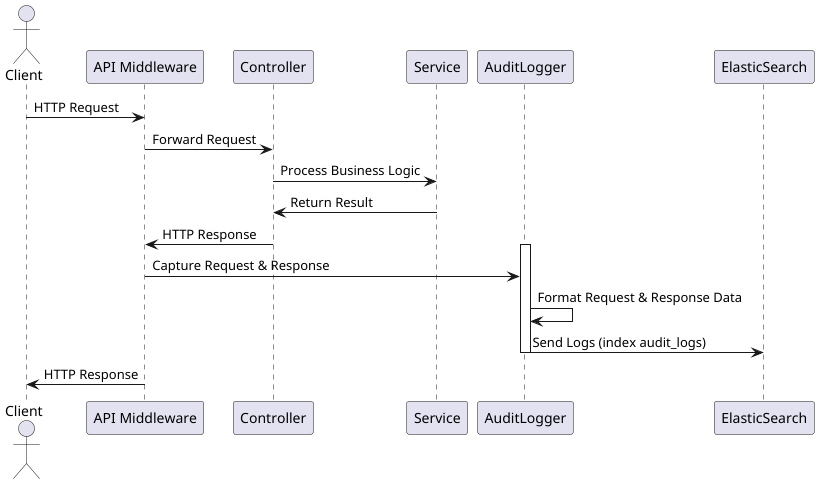

The diagram above was rendered by PlantUML. Its source (embedded in the PNG):
@startuml
actor Client
participant "API Middleware" as Gateway
participant Controller
participant Service
participant "AuditLogger" as Logger
participant "ElasticSearch" as Elastic

Client -> Gateway: HTTP Request
Gateway -> Controller: Forward Request
Controller -> Service: Process Business Logic
Service -> Controller: Return Result
Controller -> Gateway: HTTP Response

activate Logger
Gateway -> Logger: Capture Request & Response
Logger -> Logger: Format Request & Response Data
Logger -> Elastic: Send Logs (index audit_logs)
deactivate Logger

Client <- Gateway: HTTP Response
@enduml